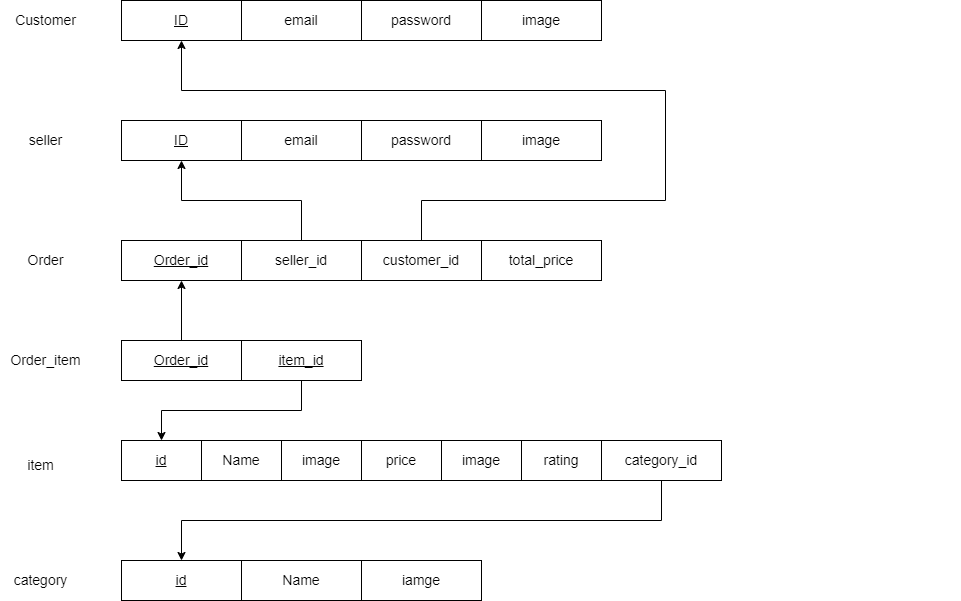

The diagram above was exported from draw.io. Its source (the exported page's mxGraphModel, read from the mxfile embedded in the PNG):
<mxGraphModel dx="1434" dy="866" grid="1" gridSize="10" guides="1" tooltips="1" connect="1" arrows="1" fold="1" page="1" pageScale="1" pageWidth="850" pageHeight="1100" math="0" shadow="0" extFonts="Permanent Marker^https://fonts.googleapis.com/css?family=Permanent+Marker">
  <root>
    <mxCell id="0" />
    <mxCell id="1" parent="0" />
    <mxCell id="TnKkdAnqlbAAkz366PMF-24" value="" style="group" parent="1" vertex="1" connectable="0">
      <mxGeometry x="156" y="80" width="480" height="40" as="geometry" />
    </mxCell>
    <mxCell id="TnKkdAnqlbAAkz366PMF-20" value="&lt;font style=&quot;font-size: 14px;&quot;&gt;&lt;u&gt;ID&lt;/u&gt;&lt;/font&gt;" style="rounded=0;whiteSpace=wrap;html=1;fontFamily=Helvetica;fontSize=11;fontColor=default;" parent="TnKkdAnqlbAAkz366PMF-24" vertex="1">
      <mxGeometry width="120" height="40" as="geometry" />
    </mxCell>
    <mxCell id="TnKkdAnqlbAAkz366PMF-21" value="&lt;font style=&quot;font-size: 14px;&quot;&gt;email&lt;/font&gt;" style="rounded=0;whiteSpace=wrap;html=1;fontFamily=Helvetica;fontSize=11;fontColor=default;" parent="TnKkdAnqlbAAkz366PMF-24" vertex="1">
      <mxGeometry x="120" width="120" height="40" as="geometry" />
    </mxCell>
    <mxCell id="TnKkdAnqlbAAkz366PMF-22" value="&lt;font style=&quot;font-size: 14px;&quot;&gt;password&lt;/font&gt;" style="rounded=0;whiteSpace=wrap;html=1;fontFamily=Helvetica;fontSize=11;fontColor=default;" parent="TnKkdAnqlbAAkz366PMF-24" vertex="1">
      <mxGeometry x="240" width="120" height="40" as="geometry" />
    </mxCell>
    <mxCell id="TnKkdAnqlbAAkz366PMF-23" value="&lt;font style=&quot;font-size: 14px;&quot;&gt;image&lt;/font&gt;" style="rounded=0;whiteSpace=wrap;html=1;fontFamily=Helvetica;fontSize=11;fontColor=default;" parent="TnKkdAnqlbAAkz366PMF-24" vertex="1">
      <mxGeometry x="360" width="120" height="40" as="geometry" />
    </mxCell>
    <mxCell id="TnKkdAnqlbAAkz366PMF-27" value="" style="group" parent="1" vertex="1" connectable="0">
      <mxGeometry x="156" y="200" width="480" height="40" as="geometry" />
    </mxCell>
    <mxCell id="TnKkdAnqlbAAkz366PMF-28" value="&lt;font style=&quot;font-size: 14px;&quot;&gt;&lt;u&gt;ID&lt;/u&gt;&lt;/font&gt;" style="rounded=0;whiteSpace=wrap;html=1;fontFamily=Helvetica;fontSize=11;fontColor=default;" parent="TnKkdAnqlbAAkz366PMF-27" vertex="1">
      <mxGeometry width="120" height="40" as="geometry" />
    </mxCell>
    <mxCell id="TnKkdAnqlbAAkz366PMF-29" value="&lt;font style=&quot;font-size: 14px;&quot;&gt;email&lt;/font&gt;" style="rounded=0;whiteSpace=wrap;html=1;fontFamily=Helvetica;fontSize=11;fontColor=default;" parent="TnKkdAnqlbAAkz366PMF-27" vertex="1">
      <mxGeometry x="120" width="120" height="40" as="geometry" />
    </mxCell>
    <mxCell id="TnKkdAnqlbAAkz366PMF-30" value="&lt;font style=&quot;font-size: 14px;&quot;&gt;password&lt;/font&gt;" style="rounded=0;whiteSpace=wrap;html=1;fontFamily=Helvetica;fontSize=11;fontColor=default;" parent="TnKkdAnqlbAAkz366PMF-27" vertex="1">
      <mxGeometry x="240" width="120" height="40" as="geometry" />
    </mxCell>
    <mxCell id="TnKkdAnqlbAAkz366PMF-31" value="&lt;font style=&quot;font-size: 14px;&quot;&gt;image&lt;/font&gt;" style="rounded=0;whiteSpace=wrap;html=1;fontFamily=Helvetica;fontSize=11;fontColor=default;" parent="TnKkdAnqlbAAkz366PMF-27" vertex="1">
      <mxGeometry x="360" width="120" height="40" as="geometry" />
    </mxCell>
    <mxCell id="TnKkdAnqlbAAkz366PMF-32" value="" style="group" parent="1" vertex="1" connectable="0">
      <mxGeometry x="156" y="320" width="480" height="40" as="geometry" />
    </mxCell>
    <mxCell id="TnKkdAnqlbAAkz366PMF-33" value="&lt;font style=&quot;font-size: 14px;&quot;&gt;&lt;u&gt;Order_id&lt;/u&gt;&lt;/font&gt;" style="rounded=0;whiteSpace=wrap;html=1;fontFamily=Helvetica;fontSize=11;fontColor=default;" parent="TnKkdAnqlbAAkz366PMF-32" vertex="1">
      <mxGeometry width="120" height="40" as="geometry" />
    </mxCell>
    <mxCell id="TnKkdAnqlbAAkz366PMF-34" value="&lt;span style=&quot;font-size: 14px;&quot;&gt;seller_id&lt;/span&gt;" style="rounded=0;whiteSpace=wrap;html=1;fontFamily=Helvetica;fontSize=11;fontColor=default;" parent="TnKkdAnqlbAAkz366PMF-32" vertex="1">
      <mxGeometry x="120" width="120" height="40" as="geometry" />
    </mxCell>
    <mxCell id="TnKkdAnqlbAAkz366PMF-35" value="&lt;font style=&quot;font-size: 14px;&quot;&gt;customer_id&lt;/font&gt;" style="rounded=0;whiteSpace=wrap;html=1;fontFamily=Helvetica;fontSize=11;fontColor=default;" parent="TnKkdAnqlbAAkz366PMF-32" vertex="1">
      <mxGeometry x="240" width="120" height="40" as="geometry" />
    </mxCell>
    <mxCell id="TnKkdAnqlbAAkz366PMF-36" value="&lt;font style=&quot;font-size: 14px;&quot;&gt;total_price&lt;/font&gt;" style="rounded=0;whiteSpace=wrap;html=1;fontFamily=Helvetica;fontSize=11;fontColor=default;" parent="TnKkdAnqlbAAkz366PMF-32" vertex="1">
      <mxGeometry x="360" width="120" height="40" as="geometry" />
    </mxCell>
    <mxCell id="TnKkdAnqlbAAkz366PMF-45" value="" style="group" parent="1" vertex="1" connectable="0">
      <mxGeometry x="156" y="640" width="480" height="40" as="geometry" />
    </mxCell>
    <mxCell id="TnKkdAnqlbAAkz366PMF-46" value="&lt;font style=&quot;font-size: 14px;&quot;&gt;&lt;u&gt;id&lt;/u&gt;&lt;/font&gt;" style="rounded=0;whiteSpace=wrap;html=1;fontFamily=Helvetica;fontSize=11;fontColor=default;" parent="TnKkdAnqlbAAkz366PMF-45" vertex="1">
      <mxGeometry width="120" height="40" as="geometry" />
    </mxCell>
    <mxCell id="TnKkdAnqlbAAkz366PMF-47" value="&lt;span style=&quot;font-size: 14px;&quot;&gt;Name&lt;/span&gt;" style="rounded=0;whiteSpace=wrap;html=1;fontFamily=Helvetica;fontSize=11;fontColor=default;" parent="TnKkdAnqlbAAkz366PMF-45" vertex="1">
      <mxGeometry x="120" width="120" height="40" as="geometry" />
    </mxCell>
    <mxCell id="TnKkdAnqlbAAkz366PMF-48" value="&lt;font style=&quot;font-size: 14px;&quot;&gt;iamge&lt;/font&gt;" style="rounded=0;whiteSpace=wrap;html=1;fontFamily=Helvetica;fontSize=11;fontColor=default;" parent="TnKkdAnqlbAAkz366PMF-45" vertex="1">
      <mxGeometry x="240" width="120" height="40" as="geometry" />
    </mxCell>
    <mxCell id="TnKkdAnqlbAAkz366PMF-53" value="" style="group" parent="1" vertex="1" connectable="0">
      <mxGeometry x="156" y="440" width="840" height="40" as="geometry" />
    </mxCell>
    <mxCell id="TnKkdAnqlbAAkz366PMF-44" value="" style="group" parent="TnKkdAnqlbAAkz366PMF-53" vertex="1" connectable="0">
      <mxGeometry width="720" height="40" as="geometry" />
    </mxCell>
    <mxCell id="TnKkdAnqlbAAkz366PMF-37" value="" style="group" parent="TnKkdAnqlbAAkz366PMF-44" vertex="1" connectable="0">
      <mxGeometry y="80" width="520" height="40" as="geometry" />
    </mxCell>
    <mxCell id="TnKkdAnqlbAAkz366PMF-38" value="&lt;font style=&quot;font-size: 14px;&quot;&gt;&lt;u&gt;id&lt;/u&gt;&lt;/font&gt;" style="rounded=0;whiteSpace=wrap;html=1;fontFamily=Helvetica;fontSize=11;fontColor=default;" parent="TnKkdAnqlbAAkz366PMF-37" vertex="1">
      <mxGeometry width="80" height="40" as="geometry" />
    </mxCell>
    <mxCell id="TnKkdAnqlbAAkz366PMF-39" value="&lt;span style=&quot;font-size: 14px;&quot;&gt;Name&lt;/span&gt;" style="rounded=0;whiteSpace=wrap;html=1;fontFamily=Helvetica;fontSize=11;fontColor=default;" parent="TnKkdAnqlbAAkz366PMF-37" vertex="1">
      <mxGeometry x="80" width="80" height="40" as="geometry" />
    </mxCell>
    <mxCell id="TnKkdAnqlbAAkz366PMF-40" value="&lt;font style=&quot;font-size: 14px;&quot;&gt;image&lt;/font&gt;" style="rounded=0;whiteSpace=wrap;html=1;fontFamily=Helvetica;fontSize=11;fontColor=default;" parent="TnKkdAnqlbAAkz366PMF-37" vertex="1">
      <mxGeometry x="160" width="80" height="40" as="geometry" />
    </mxCell>
    <mxCell id="TnKkdAnqlbAAkz366PMF-41" value="&lt;font style=&quot;font-size: 14px;&quot;&gt;price&lt;/font&gt;" style="rounded=0;whiteSpace=wrap;html=1;fontFamily=Helvetica;fontSize=11;fontColor=default;" parent="TnKkdAnqlbAAkz366PMF-37" vertex="1">
      <mxGeometry x="240" width="80" height="40" as="geometry" />
    </mxCell>
    <mxCell id="TnKkdAnqlbAAkz366PMF-42" value="&lt;span style=&quot;font-size: 14px;&quot;&gt;image&lt;/span&gt;" style="rounded=0;whiteSpace=wrap;html=1;fontFamily=Helvetica;fontSize=11;fontColor=default;" parent="TnKkdAnqlbAAkz366PMF-37" vertex="1">
      <mxGeometry x="320" width="80" height="40" as="geometry" />
    </mxCell>
    <mxCell id="TnKkdAnqlbAAkz366PMF-43" value="&lt;span style=&quot;font-size: 14px;&quot;&gt;rating&lt;/span&gt;" style="rounded=0;whiteSpace=wrap;html=1;fontFamily=Helvetica;fontSize=11;fontColor=default;" parent="TnKkdAnqlbAAkz366PMF-37" vertex="1">
      <mxGeometry x="400" width="80" height="40" as="geometry" />
    </mxCell>
    <mxCell id="TnKkdAnqlbAAkz366PMF-50" value="&lt;span style=&quot;font-size: 14px;&quot;&gt;category_id&lt;/span&gt;" style="rounded=0;whiteSpace=wrap;html=1;fontFamily=Helvetica;fontSize=11;fontColor=default;" parent="TnKkdAnqlbAAkz366PMF-44" vertex="1">
      <mxGeometry x="480" y="80" width="120" height="40" as="geometry" />
    </mxCell>
    <mxCell id="zXmlywuI174leUUUMLll-10" style="edgeStyle=orthogonalEdgeStyle;rounded=0;orthogonalLoop=1;jettySize=auto;html=1;exitX=0.5;exitY=0;exitDx=0;exitDy=0;entryX=0.5;entryY=1;entryDx=0;entryDy=0;" edge="1" parent="1" source="TnKkdAnqlbAAkz366PMF-65" target="TnKkdAnqlbAAkz366PMF-33">
      <mxGeometry relative="1" as="geometry" />
    </mxCell>
    <mxCell id="TnKkdAnqlbAAkz366PMF-65" value="&lt;font style=&quot;font-size: 14px;&quot;&gt;&lt;u&gt;Order_id&lt;/u&gt;&lt;/font&gt;" style="rounded=0;whiteSpace=wrap;html=1;fontFamily=Helvetica;fontSize=11;fontColor=default;" parent="1" vertex="1">
      <mxGeometry x="156" y="420" width="120" height="40" as="geometry" />
    </mxCell>
    <mxCell id="zXmlywuI174leUUUMLll-11" style="edgeStyle=orthogonalEdgeStyle;rounded=0;orthogonalLoop=1;jettySize=auto;html=1;exitX=0.5;exitY=1;exitDx=0;exitDy=0;entryX=0.5;entryY=0;entryDx=0;entryDy=0;" edge="1" parent="1" source="TnKkdAnqlbAAkz366PMF-67" target="TnKkdAnqlbAAkz366PMF-38">
      <mxGeometry relative="1" as="geometry" />
    </mxCell>
    <mxCell id="TnKkdAnqlbAAkz366PMF-67" value="&lt;font style=&quot;font-size: 14px;&quot;&gt;&lt;u&gt;item_id&lt;/u&gt;&lt;/font&gt;" style="rounded=0;whiteSpace=wrap;html=1;fontFamily=Helvetica;fontSize=11;fontColor=default;" parent="1" vertex="1">
      <mxGeometry x="276" y="420" width="120" height="40" as="geometry" />
    </mxCell>
    <mxCell id="zXmlywuI174leUUUMLll-1" value="&lt;font style=&quot;font-size: 14px;&quot;&gt;Customer&lt;/font&gt;" style="text;html=1;align=center;verticalAlign=middle;resizable=0;points=[];autosize=1;strokeColor=none;fillColor=none;" vertex="1" parent="1">
      <mxGeometry x="40" y="85" width="80" height="30" as="geometry" />
    </mxCell>
    <mxCell id="zXmlywuI174leUUUMLll-2" value="&lt;font style=&quot;font-size: 14px;&quot;&gt;seller&lt;/font&gt;" style="text;html=1;align=center;verticalAlign=middle;resizable=0;points=[];autosize=1;strokeColor=none;fillColor=none;" vertex="1" parent="1">
      <mxGeometry x="50" y="205" width="60" height="30" as="geometry" />
    </mxCell>
    <mxCell id="zXmlywuI174leUUUMLll-4" value="&lt;font style=&quot;font-size: 14px;&quot;&gt;Order&lt;/font&gt;" style="text;html=1;align=center;verticalAlign=middle;resizable=0;points=[];autosize=1;strokeColor=none;fillColor=none;" vertex="1" parent="1">
      <mxGeometry x="50" y="325" width="60" height="30" as="geometry" />
    </mxCell>
    <mxCell id="zXmlywuI174leUUUMLll-5" value="&lt;font style=&quot;font-size: 14px;&quot;&gt;Order_item&lt;/font&gt;" style="text;html=1;align=center;verticalAlign=middle;resizable=0;points=[];autosize=1;strokeColor=none;fillColor=none;" vertex="1" parent="1">
      <mxGeometry x="35" y="425" width="90" height="30" as="geometry" />
    </mxCell>
    <mxCell id="zXmlywuI174leUUUMLll-6" value="&lt;font style=&quot;font-size: 14px;&quot;&gt;item&lt;/font&gt;" style="text;html=1;align=center;verticalAlign=middle;resizable=0;points=[];autosize=1;strokeColor=none;fillColor=none;" vertex="1" parent="1">
      <mxGeometry x="50" y="530" width="50" height="30" as="geometry" />
    </mxCell>
    <mxCell id="zXmlywuI174leUUUMLll-7" value="&lt;font style=&quot;font-size: 14px;&quot;&gt;category&lt;/font&gt;" style="text;html=1;align=center;verticalAlign=middle;resizable=0;points=[];autosize=1;strokeColor=none;fillColor=none;" vertex="1" parent="1">
      <mxGeometry x="35" y="645" width="80" height="30" as="geometry" />
    </mxCell>
    <mxCell id="zXmlywuI174leUUUMLll-8" style="edgeStyle=orthogonalEdgeStyle;rounded=0;orthogonalLoop=1;jettySize=auto;html=1;exitX=0.5;exitY=0;exitDx=0;exitDy=0;entryX=0.5;entryY=1;entryDx=0;entryDy=0;" edge="1" parent="1" source="TnKkdAnqlbAAkz366PMF-34" target="TnKkdAnqlbAAkz366PMF-28">
      <mxGeometry relative="1" as="geometry" />
    </mxCell>
    <mxCell id="zXmlywuI174leUUUMLll-9" style="edgeStyle=orthogonalEdgeStyle;rounded=0;orthogonalLoop=1;jettySize=auto;html=1;exitX=0.5;exitY=0;exitDx=0;exitDy=0;entryX=0.5;entryY=1;entryDx=0;entryDy=0;" edge="1" parent="1" source="TnKkdAnqlbAAkz366PMF-35" target="TnKkdAnqlbAAkz366PMF-20">
      <mxGeometry relative="1" as="geometry">
        <Array as="points">
          <mxPoint x="456" y="280" />
          <mxPoint x="700" y="280" />
          <mxPoint x="700" y="170" />
          <mxPoint x="216" y="170" />
        </Array>
      </mxGeometry>
    </mxCell>
    <mxCell id="zXmlywuI174leUUUMLll-12" style="edgeStyle=orthogonalEdgeStyle;rounded=0;orthogonalLoop=1;jettySize=auto;html=1;exitX=0.5;exitY=1;exitDx=0;exitDy=0;entryX=0.5;entryY=0;entryDx=0;entryDy=0;" edge="1" parent="1" source="TnKkdAnqlbAAkz366PMF-50" target="TnKkdAnqlbAAkz366PMF-46">
      <mxGeometry relative="1" as="geometry" />
    </mxCell>
  </root>
</mxGraphModel>